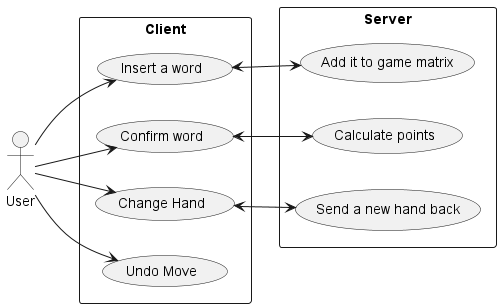

The diagram above was rendered by PlantUML. Its source (embedded in the PNG):
@startuml use_case_Scarabeo
left to right direction
actor "User" as u

rectangle Client{
    usecase "Insert a word" as UC1
    usecase "Confirm word" as UC2
    usecase "Change Hand" as UC3
    usecase "Undo Move" as UC4
}

u --> UC1
u --> UC2
u --> UC3
u --> UC4

rectangle Server{
    usecase "Add it to game matrix" as US1
    usecase "Calculate points" as US2
    usecase "Send a new hand back" as US3

}

UC1 <--> US1
UC2 <--> US2
UC3 <--> US3



@enduml